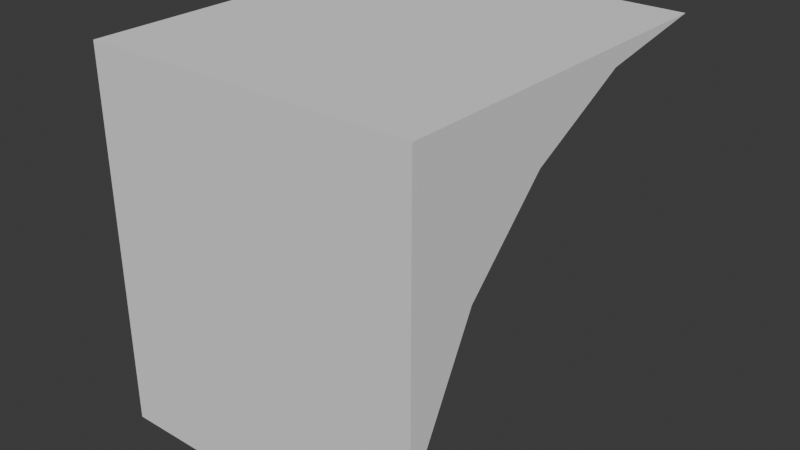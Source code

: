 # Source: FI-043_Factory_Floor_Window_Filler.blend  (saved by Blender 4.2.66; exported with 4.5.12 LTS)
import bpy
from mathutils import Matrix  # noqa: F401  (used for matrix-valued properties, if any)

bpy.ops.wm.read_factory_settings(use_empty=True)
scene = bpy.context.scene
scene.name = 'Scene'

# ---- collections
col_collection = bpy.data.collections.new('Collection'); scene.collection.children.link(col_collection)
col_export = bpy.data.collections.new('Export'); scene.collection.children.link(col_export)

# ---- world
world_world = bpy.data.worlds.new('World'); scene.world = world_world
world_world.use_nodes = True; world_world.node_tree.nodes.clear()
_N = world_world.node_tree.nodes; _L = world_world.node_tree.links
n0 = _N.new('ShaderNodeOutputWorld'); n0.name = 'World Output'; n0.location = (300, 300)
n1 = _N.new('ShaderNodeBackground'); n1.name = 'Background'; n1.location = (10, 300)
n1.inputs[0].default_value = (0.05088, 0.05088, 0.05088, 1.0)
_L.new(n1.outputs[0], n0.inputs[0])
n0.is_active_output = True
world_world.color = (0.05088, 0.05088, 0.05088)
world_world.sun_shadow_jitter_overblur = 0.0

# ---- meshes
me_cube_002 = bpy.data.meshes.new('Cube.002')
me_cube_002.from_pydata([(0.0, -1.0, 2.0), (0.25, -1.0, 2.0), (0.25, -0.8838, 1.946), (0.25, -0.8053, 1.986), (0.25, -0.7182, 2.0), (0.25, -1.0, 1.718), (0.25, -0.9862, 1.805), (0.25, -0.9462, 1.884), (0.0, -0.9862, 1.805), (0.0, -0.9462, 1.884), (0.0, -0.8838, 1.946), (0.0, -1.0, 1.718), (0.0, -0.8053, 1.986), (0.0, -0.7182, 2.0)], [], [(5, 1, 0, 11), (4, 1, 5, 6, 7, 2, 3), (11, 0, 13, 12, 10, 9, 8), (13, 0, 1, 4), (3, 12, 13, 4), (12, 3, 2, 10), (10, 2, 7, 9), (9, 7, 6, 8), (8, 6, 5, 11)])
_uv = me_cube_002.uv_layers.new(name='UVMap')
_uv.uv.foreach_set('vector', [0.5683, 0.75, 0.6, 0.75, 0.6, 1.0, 0.5683, 1.0, 0.6, 0.7148, 0.6, 0.75, 0.5683, 0.75, 0.5781, 0.7483, 0.5869, 0.7433, 0.5939, 0.7355, 0.5984, 0.7257, 0.5683, 0.0, 0.6, 0.0, 0.6, 0.03523, 0.5984, 0.02434, 0.5939, 0.01452, 0.5869, 0.006728, 0.5781, 0.001724, 0.6, 0.03523, 0.6, 0.0, 0.6, 0.75, 0.6, 0.7148, 0.0, 0.0, 0.0, 0.0, 0.0, 0.0, 0.0, 0.0, 0.0, 0.0, 0.0, 0.0, 0.0, 0.0, 0.0, 0.0, 0.0, 0.0, 0.0, 0.0, 0.0, 0.0, 0.0, 0.0, 0.0, 0.0, 0.0, 0.0, 0.0, 0.0, 0.0, 0.0, 0.0, 0.0, 0.0, 0.0, 0.0, 0.0, 0.0, 0.0])
me_cube_002.update()

# ---- objects
ob_fi_043_factory_floor_window_filler = bpy.data.objects.new('FI-043 Factory Floor Window Filler', me_cube_002)

# ---- transforms, parenting, visibility, modifiers, constraints
ob_fi_043_factory_floor_window_filler.location = (0.0, 0.0, 0.0)
_m = ob_fi_043_factory_floor_window_filler.modifiers.new('Triangulate', 'TRIANGULATE')

# ---- collection membership
col_export.objects.link(ob_fi_043_factory_floor_window_filler)

# ---- scene / render settings (as saved in the file)
scene.frame_start = 1; scene.frame_end = 250; scene.frame_set(1)
scene.render.engine = 'BLENDER_EEVEE_NEXT'
bpy.context.view_layer.update()

# ---- added for rendering (the .blend has no active camera and no usable light): camera, sun
cam_auto = bpy.data.cameras.new('AutoCamera')
cam_auto.lens = 50.0
cam_auto.sensor_width = 36.0
cam_auto.clip_end = 1000.0
ob_auto_camera = bpy.data.objects.new('AutoCamera', cam_auto)
scene.collection.objects.link(ob_auto_camera)
ob_auto_camera.location = (0.560314, -1.38146, 2.20733)
ob_auto_camera.rotation_euler = (1.09748, -7.21219e-08, 0.694738)
scene.camera = ob_auto_camera
light_auto_sun = bpy.data.lights.new('AutoSun', 'SUN')
light_auto_sun.energy = 3.0
light_auto_sun.angle = 0.0523599
ob_auto_sun = bpy.data.objects.new('AutoSun', light_auto_sun)
scene.collection.objects.link(ob_auto_sun)
ob_auto_sun.rotation_euler = (0.872665, 0.174533, 0.523599)
bpy.context.view_layer.update()
